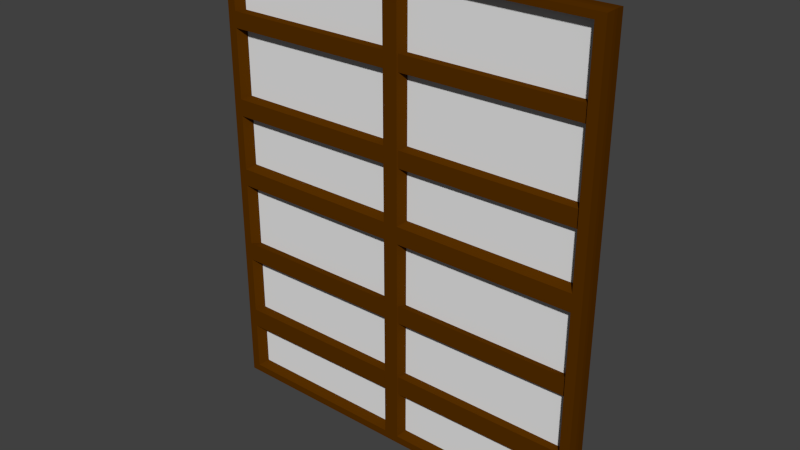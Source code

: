 # Source: Window2.blend  (saved by Blender 2.73.0; exported with 4.5.12 LTS)
import bpy
from mathutils import Matrix  # noqa: F401  (used for matrix-valued properties, if any)

bpy.ops.wm.read_factory_settings(use_empty=True)
scene = bpy.context.scene
scene.name = 'Scene'

# ---- collections
col_collection_1 = bpy.data.collections.new('Collection 1'); scene.collection.children.link(col_collection_1)

# ---- materials (node trees are filled in below, after node groups)
mat_window = bpy.data.materials.new('Window')
mat_window.alpha_threshold = 0.0
mat_window.use_transparent_shadow = False
mat_window.diffuse_color = (0.09084, 0.02739, 0.0, 1.0)
mat_window.specular_color = (0.09463, 0.04001, 0.0)
mat_window.roughness = 0.5
mat_glass = bpy.data.materials.new('Glass')
mat_glass.alpha_threshold = 0.0
mat_glass.use_transparent_shadow = False
mat_glass.roughness = 0.5
mat_glass.line_color = (0.0, 0.0, 0.0, 1.0)

# ---- material node trees

# ---- world
world_world = bpy.data.worlds.new('World'); scene.world = world_world
world_world.color = (0.05088, 0.05088, 0.05088)
world_world.use_sun_shadow = False
world_world.sun_shadow_jitter_overblur = 0.0
world_world.cycles.sampling_method = 'MANUAL'
world_world.cycles.sample_map_resolution = 256

# ---- meshes
me_cube_001 = bpy.data.meshes.new('Cube.001')
me_cube_001.from_pydata([(-0.01737, 0.00296, 0.01499), (-0.01817, -0.00296, 0.01579), (0.01782, -0.00296, 0.01496), (0.01782, 0.00296, 0.01496), (-0.01759, -0.00296, -0.02181), (0.01687, -0.00296, -0.0213), (-0.01759, 0.00296, -0.02181), (0.01687, 0.00296, -0.0213), (-0.3381, 0.00296, 0.01579), (-0.3381, -0.00296, 0.01579), (-0.3386, -0.00296, -0.02181), (-0.3386, 0.00296, -0.02181), (0.345, 0.00296, 0.01496), (0.345, -0.00296, 0.01496), (0.3444, -0.00296, -0.0213), (0.3444, 0.00296, -0.0213), (-0.01817, 0.00296, 0.4258), (0.01782, 0.00296, 0.4251), (-0.01817, -0.00296, 0.4258), (0.01782, -0.00296, 0.4251), (-0.3381, 0.00296, 0.4258), (-0.3381, -0.00296, 0.4258), (0.345, 0.00296, 0.4251), (0.345, -0.00296, 0.4251), (-0.01759, -0.00296, -0.4107), (0.01687, -0.00296, -0.4112), (-0.01759, 0.00296, -0.4107), (0.01687, 0.00296, -0.4112), (-0.3386, -0.00296, -0.4107), (-0.3386, 0.00296, -0.4107), (0.3444, -0.00296, -0.4112), (0.3444, 0.00296, -0.4112), (-0.02061, 0.003838, -0.4131), (-0.3335, 0.003838, -0.4131), (0.3683, 0.003838, -0.4281), (0.3683, -0.003838, -0.4281), (-0.3599, -0.003838, -0.4281), (-0.3599, 0.003838, -0.4281), (0.3683, 0.003838, 0.4389), (0.3683, -0.003838, 0.4389), (-0.3599, -0.003838, 0.4389), (-0.3599, 0.003838, 0.4389), (-0.02218, 0.003838, -0.4281), (-0.02218, -0.003838, -0.4281), (-0.02218, 0.003838, 0.4389), (-0.02218, -0.003838, 0.4389), (0.0221, 0.003838, -0.4281), (0.0221, -0.003838, -0.4281), (0.0221, 0.003838, 0.4389), (0.0221, -0.003838, 0.4389), (0.3683, 0.003838, 0.02048), (0.3683, -0.003838, 0.02048), (-0.3599, -0.003838, 0.02048), (-0.3599, 0.003838, 0.02048), (-0.02218, 0.003838, 0.02048), (-0.02218, -0.003838, 0.02048), (0.0221, -0.003838, 0.02048), (0.0221, 0.003838, 0.02048), (-0.02061, -0.003838, -0.02664), (0.02053, -0.003838, -0.02664), (0.3683, 0.003838, -0.02664), (0.3683, -0.003838, -0.02664), (-0.3599, -0.003838, -0.02664), (-0.3599, 0.003838, -0.02664), (-0.02061, 0.003838, -0.02664), (0.02053, 0.003838, -0.02664), (-0.3335, 0.003838, -0.4281), (-0.3335, -0.003838, -0.4281), (-0.3335, 0.003838, 0.4389), (-0.3335, -0.003838, 0.4389), (-0.3335, 0.003838, 0.02048), (-0.3335, -0.003838, 0.02048), (-0.3335, -0.003838, -0.02664), (-0.3335, 0.003838, -0.02664), (0.3398, 0.003838, -0.4281), (0.3398, -0.003838, -0.4281), (0.3398, 0.003838, 0.4389), (0.3398, -0.003838, 0.4389), (0.3398, 0.003838, 0.02048), (0.3398, -0.003838, 0.02048), (0.3398, -0.003838, -0.02664), (0.3398, 0.003838, -0.02664), (0.3683, 0.003838, 0.42), (0.3683, -0.003838, 0.42), (-0.3599, -0.003838, 0.42), (-0.3599, 0.003838, 0.42), (-0.02218, 0.003838, 0.42), (0.0221, 0.003838, 0.42), (-0.02218, -0.003838, 0.42), (0.0221, -0.003838, 0.42), (-0.3335, 0.003838, 0.42), (-0.3335, -0.003838, 0.42), (0.3398, 0.003838, 0.42), (0.3398, -0.003838, 0.42), (-0.02061, -0.003838, -0.4054), (0.02053, -0.003838, -0.4054), (0.3683, 0.003838, -0.4054), (0.3683, -0.003838, -0.4054), (-0.3599, -0.003838, -0.4054), (-0.3599, 0.003838, -0.4054), (-0.02061, 0.003838, -0.4054), (0.02053, 0.003838, -0.4054), (-0.3335, -0.003838, -0.4054), (-0.3335, 0.003838, -0.4054), (0.3398, -0.003838, -0.4054), (0.3398, 0.003838, -0.4054), (0.3671, 0.02015, -0.4274), (0.3671, -0.02015, -0.4274), (-0.3598, -0.02015, -0.4274), (-0.3598, 0.02015, -0.4274), (0.3671, 0.02015, 0.4374), (0.3671, -0.02015, 0.4374), (-0.3598, -0.02015, 0.4374), (-0.3598, 0.02015, 0.4374), (-0.02218, 0.02015, -0.4274), (-0.02218, -0.02015, -0.4274), (-0.02218, 0.02015, 0.4374), (-0.02218, -0.02015, 0.4374), (0.0221, 0.02015, -0.4274), (0.0221, -0.02015, -0.4274), (0.0221, 0.02015, 0.4374), (0.0221, -0.02015, 0.4374), (0.3671, 0.02015, 0.01312), (0.3671, -0.02015, 0.01312), (-0.3598, -0.02015, 0.01312), (-0.3598, 0.02015, 0.01312), (-0.01401, 0.02015, 0.01312), (-0.01401, -0.02015, 0.01312), (0.01392, -0.02015, 0.01312), (0.01392, 0.02015, 0.01312), (-0.01401, -0.02015, -0.01928), (0.01392, -0.02015, -0.01928), (0.3671, 0.02015, -0.01928), (0.3671, -0.02015, -0.01928), (-0.3598, -0.02015, -0.01928), (-0.3598, 0.02015, -0.01928), (-0.01401, 0.02015, -0.01928), (0.01392, 0.02015, -0.01928), (-0.3434, 0.02015, -0.4274), (-0.3434, -0.02015, -0.4274), (-0.3434, 0.02015, 0.4374), (-0.3434, -0.02015, 0.4374), (-0.3434, 0.02015, 0.01312), (-0.3434, -0.02015, 0.01312), (-0.3434, -0.02015, -0.01928), (-0.3434, 0.02015, -0.01928), (0.3487, 0.02015, -0.4274), (0.3487, -0.02015, -0.4274), (0.3487, 0.02015, 0.4374), (0.3487, -0.02015, 0.4374), (0.3487, 0.02015, 0.01312), (0.3487, -0.02015, 0.01312), (0.3487, -0.02015, -0.01928), (0.3487, 0.02015, -0.01928), (0.3671, 0.02015, 0.4252), (0.3671, -0.02015, 0.4252), (-0.3598, -0.02015, 0.4252), (-0.3598, 0.02015, 0.4252), (-0.01401, 0.02015, 0.4252), (0.01392, 0.02015, 0.4252), (-0.01401, -0.02015, 0.4252), (0.01392, -0.02015, 0.4252), (-0.3434, 0.02015, 0.4252), (-0.3434, -0.02015, 0.4252), (0.3487, 0.02015, 0.4252), (0.3487, -0.02015, 0.4252), (-0.01401, -0.02015, -0.4133), (0.01392, -0.02015, -0.4133), (0.3671, 0.02015, -0.4133), (0.3671, -0.02015, -0.4133), (-0.3598, -0.02015, -0.4133), (-0.3598, 0.02015, -0.4133), (-0.01401, 0.02015, -0.4133), (0.01392, 0.02015, -0.4133), (-0.3434, -0.02015, -0.4133), (-0.3434, 0.02015, -0.4133), (0.3487, -0.02015, -0.4133), (0.3487, 0.02015, -0.4133), (-0.01394, 0.003838, 0.02048), (-0.01394, -0.003838, 0.02048), (0.01386, -0.003838, 0.02048), (0.01386, 0.003838, 0.02048), (-0.01296, -0.003838, -0.02664), (0.01287, -0.003838, -0.02664), (-0.01296, 0.003838, -0.02664), (0.01287, 0.003838, -0.02664), (-0.01394, 0.003838, 0.42), (0.01386, 0.003838, 0.42), (-0.01394, -0.003838, 0.42), (0.01386, -0.003838, 0.42), (-0.01296, -0.003838, -0.4054), (0.01287, -0.003838, -0.4054), (-0.01296, 0.003838, -0.4054), (0.01287, 0.003838, -0.4054), (-0.02218, 0.003838, 0.01206), (-0.02218, -0.003838, 0.01206), (0.0221, -0.003838, 0.01206), (0.0221, 0.003838, 0.01206), (-0.3335, 0.003838, 0.01206), (-0.3335, -0.003838, 0.01206), (0.3398, 0.003838, 0.01206), (0.3398, -0.003838, 0.01206), (-0.02218, 0.003838, 0.4285), (0.0221, 0.003838, 0.4285), (-0.02218, -0.003838, 0.4285), (0.0221, -0.003838, 0.4285), (-0.3335, 0.003838, 0.4285), (-0.3335, -0.003838, 0.4285), (0.3398, 0.003838, 0.4285), (0.3398, -0.003838, 0.4285), (-0.3419, 0.003838, 0.02048), (-0.3419, -0.003838, 0.02048), (0.3481, 0.003838, 0.02048), (0.3481, -0.003838, 0.02048), (-0.3419, 0.003838, 0.42), (-0.3419, -0.003838, 0.42), (0.3481, 0.003838, 0.42), (0.3481, -0.003838, 0.42), (-0.02061, -0.003838, -0.01894), (0.02053, -0.003838, -0.01894), (-0.02061, 0.003838, -0.01894), (0.02053, 0.003838, -0.01894), (-0.3335, -0.003838, -0.01894), (-0.3335, 0.003838, -0.01894), (0.3398, -0.003838, -0.01894), (0.3398, 0.003838, -0.01894), (-0.02061, -0.003838, -0.4131), (0.02053, -0.003838, -0.4131), (0.02053, 0.003838, -0.4131), (-0.3335, -0.003838, -0.4131), (0.3398, -0.003838, -0.4131), (0.3398, 0.003838, -0.4131), (-0.3412, -0.003838, -0.02664), (-0.3412, 0.003839, -0.02664), (-0.3412, -0.003838, -0.4054), (-0.3412, 0.003839, -0.4054), (0.3479, -0.003839, -0.02664), (0.3479, 0.003838, -0.02664), (0.3479, -0.003839, -0.4054), (0.3479, 0.003838, -0.4054), (-0.3335, -0.003838, 0.3079), (-0.3599, -0.003838, 0.3079), (-0.3599, 0.003838, 0.3079), (-0.3335, 0.003838, 0.3079), (-0.3434, -0.02015, 0.3075), (-0.3598, -0.02015, 0.3075), (-0.3598, 0.02015, 0.3075), (-0.3434, 0.02015, 0.3075), (-0.3419, -0.003838, 0.3079), (-0.3419, 0.003838, 0.3079), (-0.3335, -0.003838, 0.2789), (-0.3434, -0.02015, 0.2778), (-0.3419, -0.003838, 0.2789), (-0.3599, -0.003838, 0.2789), (-0.3599, 0.003838, 0.2789), (-0.3335, 0.003838, 0.2789), (-0.3598, -0.02015, 0.2778), (-0.3598, 0.02015, 0.2778), (-0.3434, 0.02015, 0.2778), (-0.3419, 0.003838, 0.2789), (-0.3335, -0.003838, 0.1525), (-0.3434, -0.02015, 0.1483), (-0.3419, -0.003838, 0.1525), (-0.3599, -0.003838, 0.1525), (-0.3599, 0.003838, 0.1525), (-0.3335, 0.003838, 0.1525), (-0.3598, -0.02015, 0.1483), (-0.3598, 0.02015, 0.1483), (-0.3434, 0.02015, 0.1483), (-0.3419, 0.003838, 0.1525), (-0.3335, -0.003838, 0.1216), (-0.3434, -0.02015, 0.1167), (-0.3419, -0.003838, 0.1216), (-0.3599, -0.003838, 0.1216), (-0.3599, 0.003838, 0.1216), (-0.3335, 0.003838, 0.1216), (-0.3598, -0.02015, 0.1167), (-0.3598, 0.02015, 0.1167), (-0.3434, 0.02015, 0.1167), (-0.3419, 0.003838, 0.1216), (-0.3599, -0.003838, -0.1417), (-0.3599, 0.003838, -0.1417), (-0.3335, 0.003838, -0.1417), (-0.3335, -0.003838, -0.1417), (-0.3598, -0.02015, -0.139), (-0.3598, 0.02015, -0.139), (-0.3434, 0.02015, -0.139), (-0.3434, -0.02015, -0.139), (-0.3412, 0.003839, -0.1417), (-0.3412, -0.003838, -0.1417), (-0.3335, -0.003838, -0.1754), (-0.3434, -0.02015, -0.174), (-0.3412, -0.003838, -0.1754), (-0.3599, -0.003838, -0.1754), (-0.3599, 0.003838, -0.1754), (-0.3335, 0.003838, -0.1754), (-0.3598, -0.02015, -0.174), (-0.3598, 0.02015, -0.174), (-0.3434, 0.02015, -0.174), (-0.3412, 0.003839, -0.1754), (-0.3335, -0.003838, -0.282), (-0.3434, -0.02015, -0.2849), (-0.3412, -0.003838, -0.282), (-0.3599, -0.003838, -0.282), (-0.3599, 0.003838, -0.282), (-0.3335, 0.003838, -0.282), (-0.3598, -0.02015, -0.2849), (-0.3598, 0.02015, -0.2849), (-0.3434, 0.02015, -0.2849), (-0.3412, 0.003839, -0.282), (-0.3335, -0.003838, -0.3172), (-0.3434, -0.02015, -0.3216), (-0.3412, -0.003838, -0.3172), (-0.3599, -0.003838, -0.3172), (-0.3599, 0.003838, -0.3172), (-0.3335, 0.003838, -0.3172), (-0.3598, -0.02015, -0.3216), (-0.3598, 0.02015, -0.3216), (-0.3434, 0.02015, -0.3216), (-0.3412, 0.003839, -0.3172), (0.3599, -0.002861, 0.3079), (0.3599, 0.002861, 0.3079), (0.35, -0.01502, 0.3075), (0.35, 0.01502, 0.3075), (0.3515, -0.002861, 0.3079), (0.3515, 0.002861, 0.3079), (0.3599, -0.002861, 0.2789), (0.35, -0.01502, 0.2778), (0.3515, -0.002861, 0.2789), (0.3599, 0.002861, 0.2789), (0.35, 0.01502, 0.2778), (0.3515, 0.002861, 0.2789), (0.3599, -0.002861, 0.1525), (0.35, -0.01502, 0.1483), (0.3515, -0.002861, 0.1525), (0.3599, 0.002861, 0.1525), (0.35, 0.01502, 0.1483), (0.3515, 0.002861, 0.1525), (0.3599, -0.002861, 0.1216), (0.35, -0.01502, 0.1167), (0.3515, -0.002861, 0.1216), (0.3599, 0.002861, 0.1216), (0.35, 0.01502, 0.1167), (0.3515, 0.002861, 0.1216), (0.3599, 0.002861, -0.1417), (0.3599, -0.002861, -0.1417), (0.35, 0.01502, -0.139), (0.35, -0.01502, -0.139), (0.3522, 0.002861, -0.1417), (0.3522, -0.002861, -0.1417), (0.3599, -0.002861, -0.1754), (0.35, -0.01502, -0.174), (0.3522, -0.002861, -0.1754), (0.3599, 0.002861, -0.1754), (0.35, 0.01502, -0.174), (0.3522, 0.002861, -0.1754), (0.3599, -0.002861, -0.282), (0.35, -0.01502, -0.2849), (0.3522, -0.002861, -0.282), (0.3599, 0.002861, -0.282), (0.35, 0.01502, -0.2849), (0.3522, 0.002861, -0.282), (0.3599, -0.002861, -0.3172), (0.35, -0.01502, -0.3216), (0.3522, -0.002861, -0.3172), (0.3599, 0.002861, -0.3172), (0.35, 0.01502, -0.3216), (0.3522, 0.002861, -0.3172)], [], [(22, 12, 3, 17), (30, 14, 5, 25), (24, 4, 10, 28), (16, 0, 8, 20), (1, 18, 21, 9), (13, 23, 19, 2), (6, 26, 29, 11), (15, 31, 27, 7), (13, 2, 3, 12), (3, 2, 19, 17), (12, 22, 23, 13), (19, 23, 22, 17), (15, 7, 5, 14), (25, 27, 31, 30), (5, 7, 27, 25), (9, 8, 0, 1), (8, 9, 21, 20), (21, 18, 16, 20), (18, 1, 0, 16), (11, 10, 4, 6), (10, 11, 29, 28), (24, 28, 29, 26), (24, 26, 6, 4), (15, 14, 30, 31), (66, 67, 36, 37), (68, 41, 40, 69), (82, 38, 39, 83), (72, 58, 130, 144), (84, 40, 41, 85), (61, 51, 123, 133), (44, 48, 120, 116), (105, 81, 153, 177), (48, 44, 45, 49), (46, 47, 43, 42), (74, 75, 47, 46), (76, 48, 49, 77), (65, 101, 173, 137), (240, 91, 163, 244), (57, 78, 150, 129), (92, 87, 159, 164), (47, 75, 147, 119), (242, 85, 157, 246), (62, 52, 53, 63), (104, 95, 167, 176), (60, 50, 51, 61), (96, 60, 61, 97), (40, 84, 156, 112), (280, 62, 63, 281), (95, 59, 131, 167), (55, 71, 143, 127), (50, 60, 132, 122), (78, 92, 164, 150), (100, 64, 136, 172), (43, 47, 119, 115), (283, 72, 144, 287), (315, 103, 175, 318), (44, 68, 69, 45), (42, 43, 67, 66), (273, 52, 124, 276), (81, 65, 137, 153), (74, 46, 118, 146), (94, 102, 174, 166), (39, 77, 149, 111), (58, 94, 166, 130), (38, 76, 77, 39), (34, 35, 75, 74), (70, 54, 126, 142), (281, 63, 135, 285), (46, 42, 114, 118), (56, 89, 161, 128), (51, 83, 155, 123), (59, 80, 152, 131), (103, 100, 172, 175), (241, 84, 85, 242), (83, 39, 111, 155), (50, 82, 83, 51), (76, 38, 110, 148), (45, 69, 141, 117), (275, 70, 142, 278), (101, 105, 177, 173), (313, 98, 170, 316), (36, 98, 99, 37), (88, 55, 127, 160), (34, 96, 97, 35), (86, 90, 162, 158), (82, 50, 122, 154), (163, 141, 112, 156), (175, 138, 109, 171), (173, 118, 114, 172), (161, 121, 117, 160), (165, 149, 121, 161), (177, 146, 118, 173), (152, 151, 128, 131), (131, 128, 127, 130), (159, 129, 126, 158), (278, 142, 125, 277), (144, 143, 124, 134), (287, 144, 134, 284), (167, 131, 130, 166), (150, 153, 137, 129), (129, 137, 136, 126), (142, 145, 135, 125), (126, 136, 145, 142), (130, 127, 143, 144), (172, 114, 138, 175), (160, 117, 141, 163), (122, 132, 153, 150), (169, 133, 152, 176), (133, 123, 151, 152), (154, 122, 150, 164), (168, 106, 146, 177), (155, 111, 149, 165), (123, 155, 165, 151), (110, 154, 164, 148), (116, 158, 162, 140), (140, 162, 157, 113), (120, 159, 158, 116), (148, 164, 159, 120), (128, 161, 160, 127), (244, 163, 156, 245), (132, 168, 177, 153), (107, 169, 176, 147), (115, 166, 174, 139), (147, 176, 167, 119), (119, 167, 166, 115), (139, 174, 170, 108), (137, 173, 172, 136), (318, 175, 171, 317), (96, 34, 106, 168), (85, 41, 113, 157), (54, 86, 158, 126), (48, 76, 148, 120), (89, 93, 165, 161), (79, 56, 128, 151), (80, 104, 176, 152), (49, 45, 117, 121), (93, 79, 151, 165), (52, 62, 134, 124), (64, 73, 145, 136), (35, 97, 169, 107), (87, 57, 129, 159), (77, 49, 121, 149), (42, 66, 138, 114), (66, 37, 109, 138), (63, 53, 125, 135), (98, 36, 108, 170), (41, 68, 140, 113), (60, 96, 168, 132), (67, 43, 115, 139), (38, 82, 154, 110), (34, 74, 146, 106), (91, 88, 160, 163), (37, 99, 171, 109), (69, 40, 112, 141), (97, 61, 133, 169), (68, 44, 116, 140), (36, 67, 139, 108), (75, 35, 107, 147), (78, 79, 213, 212), (72, 232, 233, 73), (105, 231, 230, 104), (87, 187, 181, 57), (73, 223, 222, 72), (70, 198, 194, 54), (57, 56, 196, 197), (87, 92, 208, 203), (57, 181, 180, 56), (93, 92, 216, 217), (56, 79, 201, 196), (55, 88, 188, 179), (64, 184, 182, 58), (104, 238, 239, 105), (58, 218, 220, 64), (192, 190, 182, 184), (186, 178, 179, 188), (180, 181, 187, 189), (191, 193, 185, 183), (88, 86, 186, 188), (54, 55, 179, 178), (94, 190, 192, 100), (59, 183, 185, 65), (101, 193, 191, 95), (86, 54, 178, 186), (89, 189, 187, 87), (58, 182, 190, 94), (195, 194, 198, 199), (206, 202, 204, 207), (209, 205, 203, 208), (200, 197, 196, 201), (86, 88, 204, 202), (88, 91, 207, 204), (92, 93, 209, 208), (54, 194, 195, 55), (78, 57, 197, 200), (93, 89, 205, 209), (91, 90, 206, 207), (71, 199, 198, 70), (90, 86, 202, 206), (89, 87, 203, 205), (79, 78, 200, 201), (248, 249, 214, 215), (216, 212, 213, 217), (91, 215, 214, 90), (70, 210, 211, 71), (92, 78, 212, 216), (275, 279, 210, 70), (79, 93, 217, 213), (229, 226, 32, 33), (222, 223, 220, 218), (230, 231, 228, 227), (224, 219, 221, 225), (81, 80, 224, 225), (103, 102, 229, 33), (80, 59, 219, 224), (64, 220, 223, 73), (59, 65, 221, 219), (102, 94, 226, 229), (95, 227, 228, 101), (319, 312, 234, 235), (103, 235, 234, 102), (283, 289, 232, 72), (239, 238, 236, 237), (81, 237, 236, 80), (80, 236, 238, 104), (221, 65, 81, 225), (95, 104, 230, 227), (237, 81, 105, 239), (193, 101, 65, 185), (183, 59, 95, 191), (231, 105, 101, 228), (199, 71, 55, 195), (32, 100, 103, 33), (180, 189, 89, 56), (248, 215, 91, 240), (222, 218, 58, 72), (192, 184, 64, 100), (319, 235, 103, 315), (94, 100, 32, 226), (305, 309, 361, 359), (90, 214, 249, 243), (291, 290, 350, 351), (251, 244, 245, 256), (162, 247, 246, 157), (90, 243, 247, 162), (253, 241, 242, 254), (84, 241, 245, 156), (254, 242, 246, 257), (318, 308, 360, 366), (260, 250, 251, 261), (264, 254, 257, 267), (263, 253, 254, 264), (261, 251, 256, 266), (262, 269, 259, 252), (262, 252, 250, 260), (259, 255, 329, 331), (247, 258, 257, 246), (240, 244, 322, 320), (241, 253, 256, 245), (271, 270, 338, 339), (319, 315, 365, 367), (271, 261, 266, 276), (273, 263, 264, 274), (274, 264, 267, 277), (249, 248, 324, 325), (255, 259, 269, 265), (258, 268, 267, 257), (255, 265, 268, 258), (253, 263, 266, 256), (71, 270, 271, 143), (53, 274, 277, 125), (52, 273, 274, 53), (143, 271, 276, 124), (211, 210, 279, 272), (211, 272, 270, 71), (286, 282, 344, 346), (268, 278, 277, 267), (265, 269, 337, 335), (263, 273, 276, 266), (233, 288, 282, 73), (290, 292, 289, 283), (233, 232, 289, 288), (145, 286, 285, 135), (291, 287, 284, 296), (62, 280, 284, 134), (294, 281, 285, 297), (73, 282, 286, 145), (282, 288, 348, 344), (293, 280, 281, 294), (303, 293, 294, 304), (300, 290, 291, 301), (304, 294, 297, 307), (301, 291, 296, 306), (300, 302, 292, 290), (301, 311, 363, 357), (290, 283, 345, 350), (286, 298, 297, 285), (280, 293, 296, 284), (247, 243, 321, 323), (311, 310, 362, 363), (311, 301, 306, 316), (314, 304, 307, 317), (279, 275, 341, 343), (313, 303, 304, 314), (299, 309, 305, 295), (299, 292, 302, 309), (298, 308, 307, 297), (293, 303, 306, 296), (295, 305, 308, 298), (98, 313, 314, 99), (102, 310, 311, 174), (99, 314, 317, 171), (174, 311, 316, 170), (102, 234, 312, 310), (250, 252, 328, 326), (298, 286, 346, 354), (308, 318, 317, 307), (303, 313, 316, 306), (310, 312, 364, 362), (328, 324, 320, 326), (328, 331, 325, 324), (326, 320, 322, 327), (321, 325, 331, 329), (321, 329, 330, 323), (340, 334, 332, 338), (340, 343, 337, 334), (338, 332, 333, 339), (335, 337, 343, 341), (335, 341, 342, 336), (350, 345, 347, 351), (348, 355, 353, 344), (348, 349, 352, 355), (344, 353, 354, 346), (362, 364, 358, 356), (362, 356, 357, 363), (361, 367, 365, 359), (361, 358, 364, 367), (359, 365, 366, 360), (287, 291, 351, 347), (262, 260, 332, 334), (315, 318, 366, 365), (272, 279, 343, 340), (299, 295, 353, 355), (251, 250, 326, 327), (283, 287, 347, 345), (312, 319, 367, 364), (308, 305, 359, 360), (261, 271, 339, 333), (248, 240, 320, 324), (275, 278, 342, 341), (309, 302, 358, 361), (295, 298, 354, 353), (269, 262, 334, 337), (252, 259, 331, 328), (289, 292, 352, 349), (258, 247, 323, 330), (270, 272, 340, 338), (288, 289, 349, 348), (268, 265, 335, 336), (300, 301, 357, 356), (292, 299, 355, 352), (278, 268, 336, 342), (255, 258, 330, 329), (260, 261, 333, 332), (244, 251, 327, 322), (302, 300, 356, 358), (243, 249, 325, 321)])
me_cube_001.polygons.foreach_set('material_index', [1, 1, 1, 1, 1, 1, 1, 1, 1, 1, 1, 1, 1, 1, 1, 1, 1, 1, 1, 1, 1, 1, 1, 1, 0, 0, 0, 0, 0, 0, 0, 0, 0, 0, 0, 0, 0, 0, 0, 0, 0, 0, 0, 0, 0, 0, 0, 0, 0, 0, 0, 0, 0, 0, 0, 0, 0, 0, 0, 0, 0, 0, 0, 0, 0, 0, 0, 0, 0, 0, 0, 0, 0, 0, 0, 0, 0, 0, 0, 0, 0, 0, 0, 0, 0, 0, 0, 0, 0, 0, 0, 0, 0, 0, 0, 0, 0, 0, 0, 0, 0, 0, 0, 0, 0, 0, 0, 0, 0, 0, 0, 0, 0, 0, 0, 0, 0, 0, 0, 0, 0, 0, 0, 0, 0, 0, 0, 0, 0, 0, 0, 0, 0, 0, 0, 0, 0, 0, 0, 0, 0, 0, 0, 0, 0, 0, 0, 0, 0, 0, 0, 0, 0, 0, 0, 0, 0, 0, 0, 0, 0, 0, 0, 0, 0, 0, 0, 0, 0, 0, 0, 0, 0, 0, 0, 0, 0, 0, 0, 0, 0, 0, 0, 0, 0, 0, 0, 0, 0, 0, 0, 0, 0, 0, 0, 0, 0, 0, 0, 0, 0, 0, 0, 0, 0, 0, 0, 0, 0, 0, 0, 0, 0, 0, 0, 0, 0, 0, 0, 0, 0, 0, 0, 0, 0, 0, 0, 0, 0, 0, 0, 0, 0, 0, 0, 0, 0, 0, 0, 0, 0, 0, 0, 0, 0, 0, 0, 0, 0, 0, 0, 0, 0, 0, 0, 0, 0, 0, 0, 0, 0, 0, 0, 0, 0, 0, 0, 0, 0, 0, 0, 0, 0, 0, 0, 0, 0, 0, 0, 0, 0, 0, 0, 0, 0, 0, 0, 0, 0, 0, 0, 0, 0, 0, 0, 0, 0, 0, 0, 0, 0, 0, 0, 0, 0, 0, 0, 0, 0, 0, 0, 0, 0, 0, 0, 0, 0, 0, 0, 0, 0, 0, 0, 0, 0, 0, 0, 0, 0, 0, 0, 0, 0, 0, 0, 0, 0, 0, 0, 0, 0, 0, 0, 0, 0, 0, 0, 0, 0, 0, 0, 0, 0, 0, 0, 0, 0, 0, 0, 0, 0, 0, 0, 0, 0, 0])
_uv = me_cube_001.uv_layers.new(name='UVMap')
_uv.uv.foreach_set('vector', [0.8356, 0.9226, 0.8356, 0.5108, 0.5071, 0.5108, 0.5071, 0.9226, 0.835, 0.08299, 0.835, 0.4744, 0.5061, 0.4744, 0.5061, 0.08299, 0.4715, 0.08351, 0.4715, 0.4739, 0.1492, 0.4739, 0.1492, 0.08351, 0.4709, 0.9233, 0.4717, 0.5109, 0.1498, 0.5117, 0.1498, 0.9233, 0.4709, 0.5117, 0.4709, 0.9233, 0.1498, 0.9233, 0.1498, 0.5117, 0.8356, 0.5108, 0.8356, 0.9226, 0.5071, 0.9226, 0.5071, 0.5108, 0.4715, 0.4739, 0.4715, 0.08351, 0.1492, 0.08351, 0.1492, 0.4739, 0.835, 0.4744, 0.835, 0.08299, 0.5061, 0.08299, 0.5061, 0.4744, 0.8356, 0.5108, 0.5071, 0.5108, 0.5071, 0.5108, 0.8356, 0.5108, 0.5071, 0.5108, 0.5071, 0.5108, 0.5071, 0.9226, 0.5071, 0.9226, 0.8356, 0.5108, 0.8356, 0.9226, 0.8356, 0.9226, 0.8356, 0.5108, 0.5071, 0.9226, 0.8356, 0.9226, 0.8356, 0.9226, 0.5071, 0.9226, 0.835, 0.4744, 0.5061, 0.4744, 0.5061, 0.4744, 0.835, 0.4744, 0.5061, 0.08299, 0.5061, 0.08299, 0.835, 0.08299, 0.835, 0.08299, 0.5061, 0.4744, 0.5061, 0.4744, 0.5061, 0.08299, 0.5061, 0.08299, 0.1498, 0.5117, 0.1498, 0.5117, 0.4717, 0.5109, 0.4709, 0.5117, 0.1498, 0.5117, 0.1498, 0.5117, 0.1498, 0.9233, 0.1498, 0.9233, 0.1498, 0.9233, 0.4709, 0.9233, 0.4709, 0.9233, 0.1498, 0.9233, 0.4709, 0.9233, 0.4709, 0.5117, 0.4717, 0.5109, 0.4709, 0.9233, 0.1492, 0.4739, 0.1492, 0.4739, 0.4715, 0.4739, 0.4715, 0.4739, 0.1492, 0.4739, 0.1492, 0.4739, 0.1492, 0.08351, 0.1492, 0.08351, 0.4715, 0.08351, 0.1492, 0.08351, 0.1492, 0.08351, 0.4715, 0.08351, 0.4715, 0.08351, 0.4715, 0.08351, 0.4715, 0.4739, 0.4715, 0.4739, 0.835, 0.4744, 0.835, 0.4744, 0.835, 0.08299, 0.835, 0.08299, 0.1774, 0.1201, 0.1774, 0.1201, 0.1526, 0.1201, 0.1526, 0.1201, 0.1774, 0.9328, 0.1526, 0.9328, 0.1526, 0.9328, 0.1774, 0.9328, 0.8351, 0.9151, 0.8351, 0.9328, 0.8351, 0.9328, 0.8351, 0.9151, 0.1774, 0.4964, 0.4706, 0.4964, 0.4768, 0.5033, 0.1681, 0.5033, 0.1526, 0.9151, 0.1526, 0.9328, 0.1526, 0.9328, 0.1526, 0.9151, 0.8351, 0.4964, 0.8351, 0.5406, 0.834, 0.5337, 0.834, 0.5033, 0.4692, 0.9328, 0.5107, 0.9328, 0.5107, 0.9313, 0.4692, 0.9313, 0.8084, 0.1414, 0.8084, 0.4964, 0.8168, 0.5033, 0.8168, 0.134, 0.5107, 0.9328, 0.4692, 0.9328, 0.4692, 0.9328, 0.5107, 0.9328, 0.5107, 0.1201, 0.5107, 0.1201, 0.4692, 0.1201, 0.4692, 0.1201, 0.8084, 0.1201, 0.8084, 0.1201, 0.5107, 0.1201, 0.5107, 0.1201, 0.8084, 0.9328, 0.5107, 0.9328, 0.5107, 0.9328, 0.8084, 0.9328, 0.5092, 0.4964, 0.5092, 0.1414, 0.503, 0.134, 0.503, 0.5033, 0.1774, 0.7278, 0.1774, 0.9151, 0.1681, 0.9199, 0.1681, 0.7268, 0.5107, 0.5406, 0.8084, 0.5406, 0.8168, 0.5337, 0.503, 0.5337, 0.8084, 0.9151, 0.5107, 0.9151, 0.503, 0.9199, 0.8168, 0.9199, 0.5107, 0.1201, 0.8084, 0.1201, 0.8168, 0.1208, 0.5107, 0.1208, 0.1526, 0.7278, 0.1526, 0.9151, 0.1527, 0.9199, 0.1527, 0.7268, 0.1526, 0.4964, 0.1526, 0.5406, 0.1526, 0.5406, 0.1526, 0.4964, 0.8084, 0.1414, 0.5092, 0.1414, 0.503, 0.134, 0.8168, 0.134, 0.8351, 0.4964, 0.8351, 0.5406, 0.8351, 0.5406, 0.8351, 0.4964, 0.8351, 0.1414, 0.8351, 0.4964, 0.8351, 0.4964, 0.8351, 0.1414, 0.1526, 0.9328, 0.1526, 0.9151, 0.1527, 0.9199, 0.1527, 0.9313, 0.1526, 0.3189, 0.1526, 0.4964, 0.1526, 0.4964, 0.1526, 0.3189, 0.5092, 0.1414, 0.5092, 0.4964, 0.503, 0.5033, 0.503, 0.134, 0.4692, 0.5406, 0.1774, 0.5406, 0.1681, 0.5337, 0.4768, 0.5337, 0.8351, 0.5406, 0.8351, 0.4964, 0.834, 0.5033, 0.834, 0.5337, 0.8084, 0.5406, 0.8084, 0.9151, 0.8168, 0.9199, 0.8168, 0.5337, 0.4706, 0.1414, 0.4706, 0.4964, 0.4768, 0.5033, 0.4768, 0.134, 0.4692, 0.1201, 0.5107, 0.1201, 0.5107, 0.1208, 0.4692, 0.1208, 0.1774, 0.3189, 0.1774, 0.4964, 0.1681, 0.5033, 0.1681, 0.3187, 0.1774, 0.1636, 0.1774, 0.1414, 0.1681, 0.134, 0.1681, 0.1571, 0.4692, 0.9328, 0.1774, 0.9328, 0.1774, 0.9328, 0.4692, 0.9328, 0.4692, 0.1201, 0.4692, 0.1201, 0.1774, 0.1201, 0.1774, 0.1201, 0.1526, 0.564, 0.1526, 0.5406, 0.1527, 0.5337, 0.1527, 0.5578, 0.8084, 0.4964, 0.5092, 0.4964, 0.503, 0.5033, 0.8168, 0.5033, 0.8084, 0.1201, 0.5107, 0.1201, 0.5107, 0.1208, 0.8168, 0.1208, 0.4706, 0.1414, 0.1774, 0.1414, 0.1681, 0.134, 0.4768, 0.134, 0.8351, 0.9328, 0.8084, 0.9328, 0.8168, 0.9313, 0.834, 0.9313, 0.4706, 0.4964, 0.4706, 0.1414, 0.4768, 0.134, 0.4768, 0.5033, 0.8351, 0.9328, 0.8084, 0.9328, 0.8084, 0.9328, 0.8351, 0.9328, 0.8351, 0.1201, 0.8351, 0.1201, 0.8084, 0.1201, 0.8084, 0.1201, 0.1774, 0.5406, 0.4692, 0.5406, 0.4768, 0.5337, 0.1681, 0.5337, 0.1526, 0.3189, 0.1526, 0.4964, 0.1527, 0.5033, 0.1527, 0.3187, 0.5107, 0.1201, 0.4692, 0.1201, 0.4692, 0.1208, 0.5107, 0.1208, 0.5107, 0.5406, 0.5107, 0.9151, 0.503, 0.9199, 0.503, 0.5337, 0.8351, 0.5406, 0.8351, 0.9151, 0.834, 0.9199, 0.834, 0.5337, 0.5092, 0.4964, 0.8084, 0.4964, 0.8168, 0.5033, 0.503, 0.5033, 0.1774, 0.1414, 0.4706, 0.1414, 0.4768, 0.134, 0.1681, 0.134, 0.1526, 0.7278, 0.1526, 0.9151, 0.1526, 0.9151, 0.1526, 0.7278, 0.8351, 0.9151, 0.8351, 0.9328, 0.834, 0.9313, 0.834, 0.9199, 0.8351, 0.5406, 0.8351, 0.9151, 0.8351, 0.9151, 0.8351, 0.5406, 0.8084, 0.9328, 0.8351, 0.9328, 0.834, 0.9313, 0.8168, 0.9313, 0.4692, 0.9328, 0.1774, 0.9328, 0.1681, 0.9313, 0.4692, 0.9313, 0.1774, 0.564, 0.1774, 0.5406, 0.1681, 0.5337, 0.1681, 0.5578, 0.5092, 0.1414, 0.8084, 0.1414, 0.8168, 0.134, 0.503, 0.134, 0.1526, 0.1636, 0.1526, 0.1414, 0.1527, 0.134, 0.1527, 0.1571, 0.1526, 0.1201, 0.1526, 0.1414, 0.1526, 0.1414, 0.1526, 0.1201, 0.4692, 0.9151, 0.4692, 0.5406, 0.4768, 0.5337, 0.4768, 0.9199, 0.8351, 0.1201, 0.8351, 0.1414, 0.8351, 0.1414, 0.8351, 0.1201, 0.4692, 0.9151, 0.1774, 0.9151, 0.1681, 0.9199, 0.4768, 0.9199, 0.8351, 0.9151, 0.8351, 0.5406, 0.834, 0.5337, 0.834, 0.9199, 0.1681, 0.9199, 0.1681, 0.9313, 0.1527, 0.9313, 0.1527, 0.9199, 0.1681, 0.134, 0.1681, 0.1208, 0.1527, 0.1208, 0.1527, 0.134, 0.503, 0.134, 0.5107, 0.1208, 0.4692, 0.1208, 0.4768, 0.134, 0.503, 0.9199, 0.5107, 0.9313, 0.4692, 0.9313, 0.4768, 0.9199, 0.8168, 0.9199, 0.8168, 0.9313, 0.5107, 0.9313, 0.503, 0.9199, 0.8168, 0.134, 0.8168, 0.1208, 0.5107, 0.1208, 0.503, 0.134, 0.8168, 0.5033, 0.8168, 0.5337, 0.503, 0.5337, 0.503, 0.5033, 0.503, 0.5033, 0.503, 0.5337, 0.4768, 0.5337, 0.4768, 0.5033, 0.503, 0.9199, 0.503, 0.5337, 0.4768, 0.5337, 0.4768, 0.9199, 0.1681, 0.5578, 0.1681, 0.5337, 0.1527, 0.5337, 0.1527, 0.5578, 0.1681, 0.5033, 0.1681, 0.5337, 0.1527, 0.5337, 0.1527, 0.5033, 0.1681, 0.3187, 0.1681, 0.5033, 0.1527, 0.5033, 0.1527, 0.3187, 0.503, 0.134, 0.503, 0.5033, 0.4768, 0.5033, 0.4768, 0.134, 0.8168, 0.5337, 0.8168, 0.5033, 0.503, 0.5033, 0.503, 0.5337, 0.503, 0.5337, 0.503, 0.5033, 0.4768, 0.5033, 0.4768, 0.5337, 0.1681, 0.5337, 0.1681, 0.5033, 0.1527, 0.5033, 0.1527, 0.5337, 0.4768, 0.5337, 0.4768, 0.5033, 0.1681, 0.5033, 0.1681, 0.5337, 0.4768, 0.5033, 0.4768, 0.5337, 0.1681, 0.5337, 0.1681, 0.5033, 0.4768, 0.134, 0.4692, 0.1208, 0.1681, 0.1208, 0.1681, 0.134, 0.4768, 0.9199, 0.4692, 0.9313, 0.1681, 0.9313, 0.1681, 0.9199, 0.834, 0.5337, 0.834, 0.5033, 0.8168, 0.5033, 0.8168, 0.5337, 0.834, 0.134, 0.834, 0.5033, 0.8168, 0.5033, 0.8168, 0.134, 0.834, 0.5033, 0.834, 0.5337, 0.8168, 0.5337, 0.8168, 0.5033, 0.834, 0.9199, 0.834, 0.5337, 0.8168, 0.5337, 0.8168, 0.9199, 0.834, 0.134, 0.834, 0.1208, 0.8168, 0.1208, 0.8168, 0.134, 0.834, 0.9199, 0.834, 0.9313, 0.8168, 0.9313, 0.8168, 0.9199, 0.834, 0.5337, 0.834, 0.9199, 0.8168, 0.9199, 0.8168, 0.5337, 0.834, 0.9313, 0.834, 0.9199, 0.8168, 0.9199, 0.8168, 0.9313, 0.4692, 0.9313, 0.4768, 0.9199, 0.1681, 0.9199, 0.1681, 0.9313, 0.1681, 0.9313, 0.1681, 0.9199, 0.1527, 0.9199, 0.1527, 0.9313, 0.5107, 0.9313, 0.503, 0.9199, 0.4768, 0.9199, 0.4692, 0.9313, 0.8168, 0.9313, 0.8168, 0.9199, 0.503, 0.9199, 0.5107, 0.9313, 0.503, 0.5337, 0.503, 0.9199, 0.4768, 0.9199, 0.4768, 0.5337, 0.1681, 0.7268, 0.1681, 0.9199, 0.1527, 0.9199, 0.1527, 0.7268, 0.834, 0.5033, 0.834, 0.134, 0.8168, 0.134, 0.8168, 0.5033, 0.834, 0.1208, 0.834, 0.134, 0.8168, 0.134, 0.8168, 0.1208, 0.4692, 0.1208, 0.4768, 0.134, 0.1681, 0.134, 0.1681, 0.1208, 0.8168, 0.1208, 0.8168, 0.134, 0.503, 0.134, 0.5107, 0.1208, 0.5107, 0.1208, 0.503, 0.134, 0.4768, 0.134, 0.4692, 0.1208, 0.1681, 0.1208, 0.1681, 0.134, 0.1527, 0.134, 0.1527, 0.1208, 0.503, 0.5033, 0.503, 0.134, 0.4768, 0.134, 0.4768, 0.5033, 0.1681, 0.1571, 0.1681, 0.134, 0.1527, 0.134, 0.1527, 0.1571, 0.8351, 0.1414, 0.8351, 0.1201, 0.834, 0.1208, 0.834, 0.134, 0.1526, 0.9151, 0.1526, 0.9328, 0.1527, 0.9313, 0.1527, 0.9199, 0.4692, 0.5406, 0.4692, 0.9151, 0.4768, 0.9199, 0.4768, 0.5337, 0.5107, 0.9328, 0.8084, 0.9328, 0.8168, 0.9313, 0.5107, 0.9313, 0.5107, 0.9151, 0.8084, 0.9151, 0.8168, 0.9199, 0.503, 0.9199, 0.8084, 0.5406, 0.5107, 0.5406, 0.503, 0.5337, 0.8168, 0.5337, 0.8084, 0.4964, 0.8084, 0.1414, 0.8168, 0.134, 0.8168, 0.5033, 0.5107, 0.9328, 0.4692, 0.9328, 0.4692, 0.9313, 0.5107, 0.9313, 0.8084, 0.9151, 0.8084, 0.5406, 0.8168, 0.5337, 0.8168, 0.9199, 0.1526, 0.5406, 0.1526, 0.4964, 0.1527, 0.5033, 0.1527, 0.5337, 0.4706, 0.4964, 0.1774, 0.4964, 0.1681, 0.5033, 0.4768, 0.5033, 0.8351, 0.1201, 0.8351, 0.1414, 0.834, 0.134, 0.834, 0.1208, 0.5107, 0.9151, 0.5107, 0.5406, 0.503, 0.5337, 0.503, 0.9199, 0.8084, 0.9328, 0.5107, 0.9328, 0.5107, 0.9313, 0.8168, 0.9313, 0.4692, 0.1201, 0.1774, 0.1201, 0.1681, 0.1208, 0.4692, 0.1208, 0.1774, 0.1201, 0.1526, 0.1201, 0.1527, 0.1208, 0.1681, 0.1208, 0.1526, 0.4964, 0.1526, 0.5406, 0.1527, 0.5337, 0.1527, 0.5033, 0.1526, 0.1414, 0.1526, 0.1201, 0.1527, 0.1208, 0.1527, 0.134, 0.1526, 0.9328, 0.1774, 0.9328, 0.1681, 0.9313, 0.1527, 0.9313, 0.8351, 0.4964, 0.8351, 0.1414, 0.834, 0.134, 0.834, 0.5033, 0.1774, 0.1201, 0.4692, 0.1201, 0.4692, 0.1208, 0.1681, 0.1208, 0.8351, 0.9328, 0.8351, 0.9151, 0.834, 0.9199, 0.834, 0.9313, 0.8351, 0.1201, 0.8084, 0.1201, 0.8168, 0.1208, 0.834, 0.1208, 0.1774, 0.9151, 0.4692, 0.9151, 0.4768, 0.9199, 0.1681, 0.9199, 0.1526, 0.1201, 0.1526, 0.1414, 0.1527, 0.134, 0.1527, 0.1208, 0.1774, 0.9328, 0.1526, 0.9328, 0.1527, 0.9313, 0.1681, 0.9313, 0.8351, 0.1414, 0.8351, 0.4964, 0.834, 0.5033, 0.834, 0.134, 0.1774, 0.9328, 0.4692, 0.9328, 0.4692, 0.9313, 0.1681, 0.9313, 0.1526, 0.1201, 0.1774, 0.1201, 0.1681, 0.1208, 0.1527, 0.1208, 0.8084, 0.1201, 0.8351, 0.1201, 0.834, 0.1208, 0.8168, 0.1208, 0.8084, 0.5406, 0.8084, 0.5406, 0.8162, 0.5406, 0.8162, 0.5406, 0.1774, 0.4964, 0.1702, 0.4964, 0.1702, 0.4964, 0.1774, 0.4964, 0.8084, 0.1414, 0.8084, 0.1342, 0.8084, 0.1342, 0.8084, 0.1414, 0.5107, 0.9151, 0.5029, 0.9151, 0.5029, 0.5406, 0.5107, 0.5406, 0.1774, 0.4964, 0.1774, 0.5036, 0.1774, 0.5036, 0.1774, 0.4964, 0.1774, 0.5406, 0.1774, 0.5327, 0.4692, 0.5327, 0.4692, 0.5406, 0.5107, 0.5406, 0.5107, 0.5406, 0.5107, 0.5327, 0.5107, 0.5327, 0.5107, 0.9151, 0.8084, 0.9151, 0.8084, 0.923, 0.5107, 0.923, 0.5107, 0.5406, 0.5029, 0.5406, 0.5029, 0.5406, 0.5107, 0.5406, 0.8084, 0.9151, 0.8084, 0.9151, 0.8162, 0.9151, 0.8162, 0.9151, 0.5107, 0.5406, 0.8084, 0.5406, 0.8084, 0.5327, 0.5107, 0.5327, 0.4692, 0.5406, 0.4692, 0.9151, 0.4769, 0.9151, 0.4769, 0.5406, 0.4706, 0.4964, 0.4778, 0.4964, 0.4778, 0.4964, 0.4706, 0.4964, 0.8084, 0.1414, 0.816, 0.1414, 0.816, 0.1414, 0.8084, 0.1414, 0.4706, 0.4964, 0.4706, 0.5036, 0.4706, 0.5036, 0.4706, 0.4964, 0.4778, 0.1414, 0.4778, 0.1414, 0.4778, 0.4964, 0.4778, 0.4964, 0.4769, 0.9151, 0.4769, 0.5406, 0.4769, 0.5406, 0.4769, 0.9151, 0.5029, 0.5406, 0.5029, 0.5406, 0.5029, 0.9151, 0.5029, 0.9151, 0.502, 0.1414, 0.502, 0.1414, 0.502, 0.4964, 0.502, 0.4964, 0.4692, 0.9151, 0.4692, 0.9151, 0.4769, 0.9151, 0.4769, 0.9151, 0.4692, 0.5406, 0.4692, 0.5406, 0.4769, 0.5406, 0.4769, 0.5406, 0.4706, 0.1414, 0.4778, 0.1414, 0.4778, 0.1414, 0.4706, 0.1414, 0.5092, 0.4964, 0.502, 0.4964, 0.502, 0.4964, 0.5092, 0.4964, 0.5092, 0.1414, 0.502, 0.1414, 0.502, 0.1414, 0.5092, 0.1414, 0.4692, 0.9151, 0.4692, 0.5406, 0.4769, 0.5406, 0.4769, 0.9151, 0.5107, 0.9151, 0.5029, 0.9151, 0.5029, 0.9151, 0.5107, 0.9151, 0.4706, 0.4964, 0.4778, 0.4964, 0.4778, 0.1414, 0.4706, 0.1414, 0.4692, 0.5327, 0.4692, 0.5327, 0.1774, 0.5327, 0.1774, 0.5327, 0.1774, 0.923, 0.4692, 0.923, 0.4692, 0.923, 0.1774, 0.923, 0.8084, 0.923, 0.5107, 0.923, 0.5107, 0.923, 0.8084, 0.923, 0.8084, 0.5327, 0.5107, 0.5327, 0.5107, 0.5327, 0.8084, 0.5327, 0.4692, 0.9151, 0.4692, 0.9151, 0.4692, 0.923, 0.4692, 0.923, 0.4692, 0.9151, 0.1774, 0.9151, 0.1774, 0.923, 0.4692, 0.923, 0.8084, 0.9151, 0.8084, 0.9151, 0.8084, 0.923, 0.8084, 0.923, 0.4692, 0.5406, 0.4692, 0.5327, 0.4692, 0.5327, 0.4692, 0.5406, 0.8084, 0.5406, 0.5107, 0.5406, 0.5107, 0.5327, 0.8084, 0.5327, 0.8084, 0.9151, 0.5107, 0.9151, 0.5107, 0.923, 0.8084, 0.923, 0.1774, 0.9151, 0.1774, 0.9151, 0.1774, 0.923, 0.1774, 0.923, 0.1774, 0.5406, 0.1774, 0.5327, 0.1774, 0.5327, 0.1774, 0.5406, 0.1774, 0.9151, 0.4692, 0.9151, 0.4692, 0.923, 0.1774, 0.923, 0.5107, 0.9151, 0.5107, 0.9151, 0.5107, 0.923, 0.5107, 0.923, 0.8084, 0.5406, 0.8084, 0.5406, 0.8084, 0.5327, 0.8084, 0.5327, 0.1695, 0.7278, 0.1695, 0.7278, 0.1695, 0.9151, 0.1695, 0.9151, 0.8162, 0.9151, 0.8162, 0.5406, 0.8162, 0.5406, 0.8162, 0.9151, 0.1774, 0.9151, 0.1695, 0.9151, 0.1695, 0.9151, 0.1774, 0.9151, 0.1774, 0.5406, 0.1695, 0.5406, 0.1695, 0.5406, 0.1774, 0.5406, 0.8084, 0.9151, 0.8084, 0.5406, 0.8162, 0.5406, 0.8162, 0.9151, 0.1774, 0.564, 0.1695, 0.564, 0.1695, 0.5406, 0.1774, 0.5406, 0.8084, 0.5406, 0.8084, 0.9151, 0.8162, 0.9151, 0.8162, 0.5406, 0.1774, 0.1342, 0.4706, 0.1342, 0.4706, 0.1342, 0.1774, 0.1342, 0.1774, 0.5036, 0.1774, 0.5036, 0.4706, 0.5036, 0.4706, 0.5036, 0.8084, 0.1342, 0.8084, 0.1342, 0.5092, 0.1342, 0.5092, 0.1342, 0.8084, 0.5036, 0.5092, 0.5036, 0.5092, 0.5036, 0.8084, 0.5036, 0.8084, 0.4964, 0.8084, 0.4964, 0.8084, 0.5036, 0.8084, 0.5036, 0.1774, 0.1414, 0.1774, 0.1414, 0.1774, 0.1342, 0.1774, 0.1342, 0.8084, 0.4964, 0.5092, 0.4964, 0.5092, 0.5036, 0.8084, 0.5036, 0.4706, 0.4964, 0.4706, 0.5036, 0.1774, 0.5036, 0.1774, 0.4964, 0.5092, 0.4964, 0.5092, 0.4964, 0.5092, 0.5036, 0.5092, 0.5036, 0.1774, 0.1414, 0.4706, 0.1414, 0.4706, 0.1342, 0.1774, 0.1342, 0.5092, 0.1414, 0.5092, 0.1342, 0.5092, 0.1342, 0.5092, 0.1414, 0.1702, 0.1636, 0.1702, 0.1636, 0.1702, 0.1414, 0.1702, 0.1414, 0.1774, 0.1414, 0.1702, 0.1414, 0.1702, 0.1414, 0.1774, 0.1414, 0.1774, 0.3189, 0.1702, 0.3189, 0.1702, 0.4964, 0.1774, 0.4964, 0.816, 0.1414, 0.816, 0.1414, 0.816, 0.4964, 0.816, 0.4964, 0.8084, 0.4964, 0.816, 0.4964, 0.816, 0.4964, 0.8084, 0.4964, 0.8084, 0.4964, 0.816, 0.4964, 0.816, 0.1414, 0.8084, 0.1414, 0.5092, 0.5036, 0.5092, 0.4964, 0.8084, 0.4964, 0.8084, 0.5036, 0.5092, 0.1414, 0.8084, 0.1414, 0.8084, 0.1342, 0.5092, 0.1342, 0.816, 0.4964, 0.8084, 0.4964, 0.8084, 0.1414, 0.816, 0.1414, 0.502, 0.1414, 0.5092, 0.1414, 0.5092, 0.4964, 0.502, 0.4964, 0.502, 0.4964, 0.5092, 0.4964, 0.5092, 0.1414, 0.502, 0.1414, 0.8084, 0.1342, 0.8084, 0.1414, 0.5092, 0.1414, 0.5092, 0.1342, 0.1774, 0.5327, 0.1774, 0.5406, 0.4692, 0.5406, 0.4692, 0.5327, 0.4715, 0.08351, 0.4715, 0.08351, 0.1492, 0.08351, 0.1492, 0.08351, 0.5029, 0.5406, 0.5029, 0.9151, 0.5029, 0.9151, 0.5029, 0.5406, 0.1695, 0.7278, 0.1695, 0.9151, 0.1695, 0.9151, 0.1695, 0.7278, 0.1774, 0.5036, 0.4706, 0.5036, 0.4706, 0.5036, 0.1774, 0.5036, 0.4778, 0.1414, 0.4778, 0.4964, 0.4778, 0.4964, 0.4778, 0.1414, 0.1702, 0.1636, 0.1702, 0.1414, 0.1702, 0.1414, 0.1702, 0.1636, 0.4706, 0.1414, 0.4706, 0.1414, 0.4706, 0.1342, 0.4706, 0.1342, 0.1702, 0.1858, 0.1702, 0.1858, 0.1702, 0.1858, 0.1702, 0.1858, 0.1774, 0.9151, 0.1695, 0.9151, 0.1695, 0.7278, 0.1774, 0.7278, 0.1681, 0.2263, 0.1774, 0.2302, 0.1774, 0.2302, 0.1681, 0.2263, 0.1681, 0.6302, 0.1681, 0.7268, 0.1527, 0.7268, 0.1527, 0.6302, 0.1681, 0.9199, 0.1681, 0.7268, 0.1527, 0.7268, 0.1527, 0.9199, 0.1774, 0.9151, 0.1774, 0.7278, 0.1681, 0.7268, 0.1681, 0.9199, 0.1526, 0.6342, 0.1526, 0.7278, 0.1526, 0.7278, 0.1526, 0.6342, 0.1526, 0.9151, 0.1526, 0.7278, 0.1527, 0.7268, 0.1527, 0.9199, 0.1526, 0.6342, 0.1526, 0.7278, 0.1527, 0.7268, 0.1527, 0.6302, 0.1681, 0.1571, 0.1681, 0.1802, 0.1681, 0.1802, 0.1681, 0.1571, 0.1774, 0.5874, 0.1774, 0.6342, 0.1681, 0.6302, 0.1681, 0.582, 0.1526, 0.5874, 0.1526, 0.6342, 0.1527, 0.6302, 0.1527, 0.582, 0.1526, 0.5874, 0.1526, 0.6342, 0.1526, 0.6342, 0.1526, 0.5874, 0.1681, 0.582, 0.1681, 0.6302, 0.1527, 0.6302, 0.1527, 0.582, 0.1695, 0.5874, 0.1695, 0.5874, 0.1695, 0.6342, 0.1695, 0.6342, 0.1695, 0.5874, 0.1695, 0.6342, 0.1695, 0.6342, 0.1695, 0.5874, 0.1695, 0.6342, 0.1774, 0.6342, 0.1774, 0.6342, 0.1695, 0.6342, 0.1681, 0.7268, 0.1681, 0.6302, 0.1527, 0.6302, 0.1527, 0.7268, 0.1774, 0.7278, 0.1681, 0.7268, 0.1681, 0.7268, 0.1774, 0.7278, 0.1526, 0.7278, 0.1526, 0.6342, 0.1527, 0.6302, 0.1527, 0.7268, 0.1681, 0.5578, 0.1774, 0.564, 0.1774, 0.564, 0.1681, 0.5578, 0.1702, 0.1636, 0.1702, 0.1636, 0.1702, 0.1636, 0.1702, 0.1636, 0.1681, 0.5578, 0.1681, 0.582, 0.1527, 0.582, 0.1527, 0.5578, 0.1526, 0.564, 0.1526, 0.5874, 0.1526, 0.5874, 0.1526, 0.564, 0.1526, 0.564, 0.1526, 0.5874, 0.1527, 0.582, 0.1527, 0.5578, 0.1695, 0.7278, 0.1695, 0.7278, 0.1695, 0.7278, 0.1695, 0.7278, 0.1774, 0.6342, 0.1695, 0.6342, 0.1695, 0.5874, 0.1774, 0.5874, 0.1681, 0.6302, 0.1681, 0.582, 0.1527, 0.582, 0.1527, 0.6302, 0.1774, 0.6342, 0.1774, 0.5874, 0.1681, 0.582, 0.1681, 0.6302, 0.1526, 0.6342, 0.1526, 0.5874, 0.1527, 0.582, 0.1527, 0.6302, 0.1774, 0.5406, 0.1774, 0.564, 0.1681, 0.5578, 0.1681, 0.5337, 0.1526, 0.5406, 0.1526, 0.564, 0.1527, 0.5578, 0.1527, 0.5337, 0.1526, 0.5406, 0.1526, 0.564, 0.1526, 0.564, 0.1526, 0.5406, 0.1681, 0.5337, 0.1681, 0.5578, 0.1527, 0.5578, 0.1527, 0.5337, 0.1695, 0.5406, 0.1695, 0.5406, 0.1695, 0.564, 0.1695, 0.564, 0.1695, 0.5406, 0.1695, 0.564, 0.1695, 0.564, 0.1695, 0.5406, 0.1681, 0.3187, 0.1774, 0.3189, 0.1774, 0.3189, 0.1681, 0.3187, 0.1681, 0.582, 0.1681, 0.5578, 0.1527, 0.5578, 0.1527, 0.582, 0.1774, 0.5874, 0.1695, 0.5874, 0.1695, 0.5874, 0.1774, 0.5874, 0.1526, 0.5874, 0.1526, 0.564, 0.1527, 0.5578, 0.1527, 0.582, 0.1702, 0.4964, 0.1702, 0.3189, 0.1702, 0.3189, 0.1702, 0.4964, 0.1774, 0.2302, 0.1702, 0.2302, 0.1702, 0.3189, 0.1774, 0.3189, 0.1702, 0.4964, 0.1702, 0.4964, 0.1702, 0.3189, 0.1702, 0.3189, 0.1681, 0.5033, 0.1681, 0.3187, 0.1527, 0.3187, 0.1527, 0.5033, 0.1681, 0.2263, 0.1681, 0.3187, 0.1527, 0.3187, 0.1527, 0.2263, 0.1526, 0.4964, 0.1526, 0.3189, 0.1527, 0.3187, 0.1527, 0.5033, 0.1526, 0.2302, 0.1526, 0.3189, 0.1527, 0.3187, 0.1527, 0.2263, 0.1774, 0.4964, 0.1774, 0.3189, 0.1681, 0.3187, 0.1681, 0.5033, 0.1702, 0.3189, 0.1702, 0.3189, 0.1702, 0.3189, 0.1702, 0.3189, 0.1526, 0.2302, 0.1526, 0.3189, 0.1526, 0.3189, 0.1526, 0.2302, 0.1526, 0.1858, 0.1526, 0.2302, 0.1526, 0.2302, 0.1526, 0.1858, 0.1774, 0.1858, 0.1774, 0.2302, 0.1681, 0.2263, 0.1681, 0.1802, 0.1526, 0.1858, 0.1526, 0.2302, 0.1527, 0.2263, 0.1527, 0.1802, 0.1681, 0.1802, 0.1681, 0.2263, 0.1527, 0.2263, 0.1527, 0.1802, 0.1774, 0.1858, 0.1702, 0.1858, 0.1702, 0.2302, 0.1774, 0.2302, 0.1681, 0.1802, 0.1681, 0.1571, 0.1681, 0.1571, 0.1681, 0.1802, 0.1774, 0.2302, 0.1774, 0.3189, 0.1774, 0.3189, 0.1774, 0.2302, 0.1681, 0.3187, 0.1681, 0.2263, 0.1527, 0.2263, 0.1527, 0.3187, 0.1526, 0.3189, 0.1526, 0.2302, 0.1527, 0.2263, 0.1527, 0.3187, 0.1681, 0.7268, 0.1774, 0.7278, 0.1774, 0.7278, 0.1681, 0.7268, 0.1681, 0.1571, 0.1774, 0.1636, 0.1774, 0.1636, 0.1681, 0.1571, 0.1681, 0.1571, 0.1681, 0.1802, 0.1527, 0.1802, 0.1527, 0.1571, 0.1526, 0.1636, 0.1526, 0.1858, 0.1527, 0.1802, 0.1527, 0.1571, 0.1695, 0.564, 0.1774, 0.564, 0.1774, 0.564, 0.1695, 0.564, 0.1526, 0.1636, 0.1526, 0.1858, 0.1526, 0.1858, 0.1526, 0.1636, 0.1702, 0.2302, 0.1702, 0.1858, 0.1702, 0.1858, 0.1702, 0.2302, 0.1702, 0.2302, 0.1702, 0.2302, 0.1702, 0.1858, 0.1702, 0.1858, 0.1681, 0.2263, 0.1681, 0.1802, 0.1527, 0.1802, 0.1527, 0.2263, 0.1526, 0.2302, 0.1526, 0.1858, 0.1527, 0.1802, 0.1527, 0.2263, 0.1774, 0.2302, 0.1774, 0.1858, 0.1681, 0.1802, 0.1681, 0.2263, 0.1526, 0.1414, 0.1526, 0.1636, 0.1526, 0.1636, 0.1526, 0.1414, 0.1774, 0.1414, 0.1774, 0.1636, 0.1681, 0.1571, 0.1681, 0.134, 0.1526, 0.1414, 0.1526, 0.1636, 0.1527, 0.1571, 0.1527, 0.134, 0.1681, 0.134, 0.1681, 0.1571, 0.1527, 0.1571, 0.1527, 0.134, 0.1774, 0.1414, 0.1702, 0.1414, 0.1702, 0.1636, 0.1774, 0.1636, 0.1695, 0.6342, 0.1695, 0.6342, 0.1695, 0.6342, 0.1695, 0.6342, 0.1681, 0.2263, 0.1681, 0.3187, 0.1681, 0.3187, 0.1681, 0.2263, 0.1681, 0.1802, 0.1681, 0.1571, 0.1527, 0.1571, 0.1527, 0.1802, 0.1526, 0.1858, 0.1526, 0.1636, 0.1527, 0.1571, 0.1527, 0.1802, 0.1774, 0.1636, 0.1702, 0.1636, 0.1702, 0.1636, 0.1774, 0.1636, 0.1695, 0.6342, 0.1695, 0.7278, 0.1695, 0.7278, 0.1695, 0.6342, 0.1695, 0.6342, 0.1695, 0.6342, 0.1695, 0.7278, 0.1695, 0.7278, 0.1774, 0.6342, 0.1774, 0.7278, 0.1681, 0.7268, 0.1681, 0.6302, 0.1774, 0.7278, 0.1695, 0.7278, 0.1695, 0.6342, 0.1774, 0.6342, 0.1774, 0.7278, 0.1774, 0.6342, 0.1681, 0.6302, 0.1681, 0.7268, 0.1695, 0.564, 0.1695, 0.5874, 0.1695, 0.5874, 0.1695, 0.564, 0.1695, 0.564, 0.1695, 0.564, 0.1695, 0.5874, 0.1695, 0.5874, 0.1774, 0.564, 0.1774, 0.5874, 0.1681, 0.582, 0.1681, 0.5578, 0.1774, 0.5874, 0.1695, 0.5874, 0.1695, 0.564, 0.1774, 0.564, 0.1774, 0.5874, 0.1774, 0.564, 0.1681, 0.5578, 0.1681, 0.582, 0.1774, 0.2302, 0.1774, 0.3189, 0.1681, 0.3187, 0.1681, 0.2263, 0.1702, 0.3189, 0.1702, 0.2302, 0.1702, 0.2302, 0.1702, 0.3189, 0.1702, 0.3189, 0.1702, 0.3189, 0.1702, 0.2302, 0.1702, 0.2302, 0.1774, 0.3189, 0.1774, 0.2302, 0.1681, 0.2263, 0.1681, 0.3187, 0.1774, 0.1636, 0.1702, 0.1636, 0.1702, 0.1858, 0.1774, 0.1858, 0.1774, 0.1636, 0.1774, 0.1858, 0.1681, 0.1802, 0.1681, 0.1571, 0.1702, 0.1858, 0.1702, 0.1636, 0.1702, 0.1636, 0.1702, 0.1858, 0.1702, 0.1858, 0.1702, 0.1858, 0.1702, 0.1636, 0.1702, 0.1636, 0.1774, 0.1858, 0.1774, 0.1636, 0.1681, 0.1571, 0.1681, 0.1802, 0.1681, 0.3187, 0.1681, 0.2263, 0.1681, 0.2263, 0.1681, 0.3187, 0.1695, 0.5874, 0.1695, 0.5874, 0.1695, 0.5874, 0.1695, 0.5874, 0.1774, 0.1636, 0.1681, 0.1571, 0.1681, 0.1571, 0.1774, 0.1636, 0.1695, 0.564, 0.1695, 0.564, 0.1695, 0.564, 0.1695, 0.564, 0.1702, 0.2302, 0.1702, 0.2302, 0.1702, 0.2302, 0.1702, 0.2302, 0.1681, 0.6302, 0.1774, 0.6342, 0.1774, 0.6342, 0.1681, 0.6302, 0.1774, 0.3189, 0.1681, 0.3187, 0.1681, 0.3187, 0.1774, 0.3189, 0.1702, 0.1636, 0.1702, 0.1636, 0.1702, 0.1636, 0.1702, 0.1636, 0.1681, 0.1802, 0.1774, 0.1858, 0.1774, 0.1858, 0.1681, 0.1802, 0.1681, 0.582, 0.1681, 0.5578, 0.1681, 0.5578, 0.1681, 0.582, 0.1695, 0.7278, 0.1695, 0.7278, 0.1695, 0.7278, 0.1695, 0.7278, 0.1774, 0.564, 0.1681, 0.5578, 0.1681, 0.5578, 0.1774, 0.564, 0.1702, 0.1858, 0.1702, 0.1858, 0.1702, 0.1858, 0.1702, 0.1858, 0.1774, 0.2302, 0.1681, 0.2263, 0.1681, 0.2263, 0.1774, 0.2302, 0.1695, 0.5874, 0.1695, 0.5874, 0.1695, 0.5874, 0.1695, 0.5874, 0.1695, 0.6342, 0.1695, 0.6342, 0.1695, 0.6342, 0.1695, 0.6342, 0.1702, 0.3189, 0.1702, 0.2302, 0.1702, 0.2302, 0.1702, 0.3189, 0.1681, 0.6302, 0.1681, 0.7268, 0.1681, 0.7268, 0.1681, 0.6302, 0.1695, 0.564, 0.1695, 0.564, 0.1695, 0.564, 0.1695, 0.564, 0.1702, 0.3189, 0.1702, 0.3189, 0.1702, 0.3189, 0.1702, 0.3189, 0.1681, 0.582, 0.1774, 0.5874, 0.1774, 0.5874, 0.1681, 0.582, 0.1774, 0.1858, 0.1681, 0.1802, 0.1681, 0.1802, 0.1774, 0.1858, 0.1702, 0.2302, 0.1702, 0.2302, 0.1702, 0.2302, 0.1702, 0.2302, 0.1681, 0.5578, 0.1681, 0.582, 0.1681, 0.582, 0.1681, 0.5578, 0.1774, 0.6342, 0.1681, 0.6302, 0.1681, 0.6302, 0.1774, 0.6342, 0.1774, 0.5874, 0.1681, 0.582, 0.1681, 0.582, 0.1774, 0.5874, 0.1681, 0.7268, 0.1681, 0.6302, 0.1681, 0.6302, 0.1681, 0.7268, 0.1702, 0.1858, 0.1774, 0.1858, 0.1774, 0.1858, 0.1702, 0.1858, 0.1774, 0.7278, 0.1695, 0.7278, 0.1695, 0.7278, 0.1774, 0.7278])
me_cube_001.materials.append(mat_window)
me_cube_001.materials.append(mat_glass)
me_cube_001.use_remesh_preserve_volume = False
me_cube_001.use_remesh_preserve_attributes = False
me_cube_001.use_mirror_vertex_groups = False
me_cube_001.update()

# ---- objects
ob_window = bpy.data.objects.new('Window', me_cube_001)

# ---- transforms, parenting, visibility, modifiers, constraints
ob_window.location = (0.0, 0.0, 0.0)
ob_window.lock_rotations_4d = False
ob_window.empty_display_type = 'ARROWS'
ob_window.lineart.crease_threshold = 0.0

# ---- collection membership
col_collection_1.objects.link(ob_window)

# ---- scene / render settings (as saved in the file)
scene.frame_start = 1; scene.frame_end = 250; scene.frame_set(1)
scene.render.engine = 'BLENDER_EEVEE_NEXT'
scene.render.resolution_percentage = 50
scene.render.dither_intensity = 0.0
scene.cycles.use_denoising = False
scene.cycles.samples = 10
scene.cycles.sampling_pattern = 'TABULATED_SOBOL'
scene.cycles.light_sampling_threshold = 0.0
scene.cycles.use_adaptive_sampling = False
scene.cycles.use_light_tree = False
scene.cycles.blur_glossy = 0.0
scene.cycles.pixel_filter_type = 'GAUSSIAN'
scene.cycles.sample_clamp_indirect = 0.0
scene.view_settings.view_transform = 'Standard'
bpy.context.view_layer.update()

# ---- added for rendering (the .blend has no active camera and no usable light): camera, sun
cam_auto = bpy.data.cameras.new('AutoCamera')
cam_auto.lens = 50.0
cam_auto.sensor_width = 36.0
cam_auto.clip_end = 1000.0
ob_auto_camera = bpy.data.objects.new('AutoCamera', cam_auto)
scene.collection.objects.link(ob_auto_camera)
ob_auto_camera.location = (1.05239, -1.25788, 0.843987)
ob_auto_camera.rotation_euler = (1.09748, -7.21219e-08, 0.694738)
scene.camera = ob_auto_camera
light_auto_sun = bpy.data.lights.new('AutoSun', 'SUN')
light_auto_sun.energy = 3.0
light_auto_sun.angle = 0.0523599
ob_auto_sun = bpy.data.objects.new('AutoSun', light_auto_sun)
scene.collection.objects.link(ob_auto_sun)
ob_auto_sun.rotation_euler = (0.872665, 0.174533, 0.523599)
bpy.context.view_layer.update()

